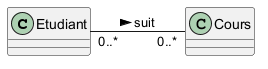

The diagram above was rendered by PlantUML. Its source (embedded in the PNG):
@startuml
skinparam classAttributeIconSize 0
left to right direction

class Etudiant
class Cours

Etudiant "0..*" -- "0..*" Cours : suit >
@enduml